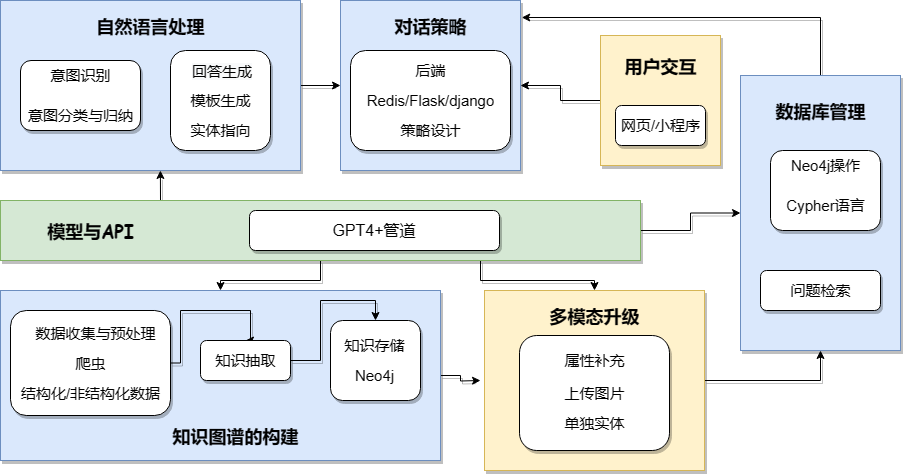

The diagram above was exported from draw.io. Its source (the exported page's mxGraphModel, read from the mxfile embedded in the PNG):
<mxGraphModel dx="1002" dy="621" grid="1" gridSize="10" guides="1" tooltips="1" connect="1" arrows="1" fold="1" page="1" pageScale="1" pageWidth="827" pageHeight="1169" math="0" shadow="0">
  <root>
    <mxCell id="0" />
    <mxCell id="1" parent="0" />
    <mxCell id="embTzENr1ayr-QDK39-g-82" style="edgeStyle=orthogonalEdgeStyle;rounded=0;orthogonalLoop=1;jettySize=auto;html=1;entryX=0;entryY=0.5;entryDx=0;entryDy=0;fontFamily=Comic Sans MS;fontSize=15;shadow=1;sketch=0;" parent="1" source="embTzENr1ayr-QDK39-g-1" target="embTzENr1ayr-QDK39-g-5" edge="1">
      <mxGeometry relative="1" as="geometry" />
    </mxCell>
    <mxCell id="embTzENr1ayr-QDK39-g-1" value="&lt;p style=&quot;line-height: 120%;&quot;&gt;&lt;br&gt;&lt;/p&gt;" style="rounded=0;whiteSpace=wrap;html=1;fillColor=#dae8fc;strokeColor=#6c8ebf;shadow=1;sketch=0;" parent="1" vertex="1">
      <mxGeometry x="40" y="50" width="300" height="170" as="geometry" />
    </mxCell>
    <mxCell id="embTzENr1ayr-QDK39-g-86" style="edgeStyle=orthogonalEdgeStyle;rounded=0;orthogonalLoop=1;jettySize=auto;html=1;fontFamily=Comic Sans MS;fontSize=15;shadow=1;sketch=0;" parent="1" source="embTzENr1ayr-QDK39-g-2" target="embTzENr1ayr-QDK39-g-7" edge="1">
      <mxGeometry relative="1" as="geometry" />
    </mxCell>
    <mxCell id="embTzENr1ayr-QDK39-g-87" style="edgeStyle=orthogonalEdgeStyle;rounded=0;orthogonalLoop=1;jettySize=auto;html=1;fontFamily=Comic Sans MS;fontSize=15;shadow=1;sketch=0;" parent="1" source="embTzENr1ayr-QDK39-g-2" target="embTzENr1ayr-QDK39-g-3" edge="1">
      <mxGeometry relative="1" as="geometry" />
    </mxCell>
    <mxCell id="embTzENr1ayr-QDK39-g-96" style="edgeStyle=orthogonalEdgeStyle;rounded=0;orthogonalLoop=1;jettySize=auto;html=1;exitX=0.75;exitY=1;exitDx=0;exitDy=0;entryX=0.5;entryY=0;entryDx=0;entryDy=0;fontFamily=Comic Sans MS;fontSize=15;shadow=1;sketch=0;" parent="1" source="embTzENr1ayr-QDK39-g-2" target="embTzENr1ayr-QDK39-g-4" edge="1">
      <mxGeometry relative="1" as="geometry" />
    </mxCell>
    <mxCell id="embTzENr1ayr-QDK39-g-97" style="edgeStyle=orthogonalEdgeStyle;rounded=0;sketch=0;orthogonalLoop=1;jettySize=auto;html=1;exitX=0.25;exitY=0;exitDx=0;exitDy=0;entryX=0.533;entryY=1;entryDx=0;entryDy=0;entryPerimeter=0;shadow=1;fontFamily=Comic Sans MS;fontSize=15;" parent="1" source="embTzENr1ayr-QDK39-g-2" target="embTzENr1ayr-QDK39-g-1" edge="1">
      <mxGeometry relative="1" as="geometry" />
    </mxCell>
    <mxCell id="embTzENr1ayr-QDK39-g-2" value="" style="rounded=0;whiteSpace=wrap;html=1;fillColor=#d5e8d4;strokeColor=#82b366;shadow=1;sketch=0;" parent="1" vertex="1">
      <mxGeometry x="40" y="250" width="640" height="60" as="geometry" />
    </mxCell>
    <mxCell id="embTzENr1ayr-QDK39-g-93" style="edgeStyle=orthogonalEdgeStyle;rounded=0;orthogonalLoop=1;jettySize=auto;html=1;fontFamily=Comic Sans MS;fontSize=15;shadow=1;sketch=0;" parent="1" source="embTzENr1ayr-QDK39-g-3" edge="1">
      <mxGeometry relative="1" as="geometry">
        <mxPoint x="520" y="430" as="targetPoint" />
      </mxGeometry>
    </mxCell>
    <mxCell id="embTzENr1ayr-QDK39-g-3" value="" style="rounded=0;whiteSpace=wrap;html=1;fillColor=#dae8fc;strokeColor=#6c8ebf;shadow=1;sketch=0;" parent="1" vertex="1">
      <mxGeometry x="40" y="340" width="440" height="170" as="geometry" />
    </mxCell>
    <mxCell id="embTzENr1ayr-QDK39-g-94" style="edgeStyle=orthogonalEdgeStyle;rounded=0;orthogonalLoop=1;jettySize=auto;html=1;entryX=0.5;entryY=1;entryDx=0;entryDy=0;fontFamily=Comic Sans MS;fontSize=15;shadow=1;sketch=0;" parent="1" source="embTzENr1ayr-QDK39-g-4" target="embTzENr1ayr-QDK39-g-7" edge="1">
      <mxGeometry relative="1" as="geometry" />
    </mxCell>
    <mxCell id="embTzENr1ayr-QDK39-g-4" value="" style="rounded=0;whiteSpace=wrap;html=1;fillColor=#fff2cc;strokeColor=#d6b656;shadow=1;sketch=0;" parent="1" vertex="1">
      <mxGeometry x="524" y="340" width="220" height="180" as="geometry" />
    </mxCell>
    <mxCell id="embTzENr1ayr-QDK39-g-5" value="" style="rounded=0;whiteSpace=wrap;html=1;fillColor=#dae8fc;strokeColor=#6c8ebf;shadow=1;sketch=0;" parent="1" vertex="1">
      <mxGeometry x="380" y="50" width="180" height="170" as="geometry" />
    </mxCell>
    <mxCell id="embTzENr1ayr-QDK39-g-84" style="edgeStyle=orthogonalEdgeStyle;rounded=0;orthogonalLoop=1;jettySize=auto;html=1;exitX=0;exitY=0.5;exitDx=0;exitDy=0;fontFamily=Comic Sans MS;fontSize=15;shadow=1;sketch=0;" parent="1" source="embTzENr1ayr-QDK39-g-6" target="embTzENr1ayr-QDK39-g-5" edge="1">
      <mxGeometry relative="1" as="geometry">
        <mxPoint x="570" y="150" as="targetPoint" />
        <Array as="points" />
      </mxGeometry>
    </mxCell>
    <mxCell id="embTzENr1ayr-QDK39-g-6" value="" style="rounded=0;whiteSpace=wrap;html=1;fillColor=#fff2cc;strokeColor=#d6b656;shadow=1;sketch=0;" parent="1" vertex="1">
      <mxGeometry x="640" y="85" width="120" height="130" as="geometry" />
    </mxCell>
    <mxCell id="embTzENr1ayr-QDK39-g-85" style="edgeStyle=orthogonalEdgeStyle;rounded=0;orthogonalLoop=1;jettySize=auto;html=1;entryX=1.007;entryY=0.1;entryDx=0;entryDy=0;entryPerimeter=0;fontFamily=Comic Sans MS;fontSize=15;shadow=1;sketch=0;" parent="1" source="embTzENr1ayr-QDK39-g-7" target="embTzENr1ayr-QDK39-g-5" edge="1">
      <mxGeometry relative="1" as="geometry">
        <Array as="points">
          <mxPoint x="860" y="67" />
        </Array>
      </mxGeometry>
    </mxCell>
    <mxCell id="embTzENr1ayr-QDK39-g-7" value="" style="rounded=0;whiteSpace=wrap;html=1;fillColor=#dae8fc;strokeColor=#6c8ebf;shadow=1;sketch=0;" parent="1" vertex="1">
      <mxGeometry x="780" y="125" width="160" height="275" as="geometry" />
    </mxCell>
    <mxCell id="embTzENr1ayr-QDK39-g-8" value="" style="rounded=1;whiteSpace=wrap;html=1;shadow=1;sketch=0;" parent="1" vertex="1">
      <mxGeometry x="60" y="110" width="120" height="70" as="geometry" />
    </mxCell>
    <mxCell id="embTzENr1ayr-QDK39-g-9" value="" style="rounded=1;whiteSpace=wrap;html=1;shadow=1;sketch=0;" parent="1" vertex="1">
      <mxGeometry x="210" y="100" width="100" height="100" as="geometry" />
    </mxCell>
    <mxCell id="embTzENr1ayr-QDK39-g-10" value="" style="rounded=1;whiteSpace=wrap;html=1;shadow=1;sketch=0;" parent="1" vertex="1">
      <mxGeometry x="390" y="100" width="160" height="100" as="geometry" />
    </mxCell>
    <mxCell id="embTzENr1ayr-QDK39-g-11" value="" style="rounded=1;whiteSpace=wrap;html=1;shadow=1;sketch=0;" parent="1" vertex="1">
      <mxGeometry x="655" y="155" width="90" height="40" as="geometry" />
    </mxCell>
    <mxCell id="embTzENr1ayr-QDK39-g-13" value="" style="rounded=1;whiteSpace=wrap;html=1;shadow=1;sketch=0;" parent="1" vertex="1">
      <mxGeometry x="810" y="200" width="110" height="80" as="geometry" />
    </mxCell>
    <mxCell id="embTzENr1ayr-QDK39-g-14" value="" style="rounded=1;whiteSpace=wrap;html=1;shadow=1;sketch=0;" parent="1" vertex="1">
      <mxGeometry x="800" y="320" width="120" height="40" as="geometry" />
    </mxCell>
    <mxCell id="embTzENr1ayr-QDK39-g-16" value="&lt;font style=&quot;font-size: 16px;&quot;&gt;GPT4+管道&lt;/font&gt;" style="rounded=1;whiteSpace=wrap;html=1;shadow=1;sketch=0;" parent="1" vertex="1">
      <mxGeometry x="289" y="260" width="250" height="40" as="geometry" />
    </mxCell>
    <mxCell id="embTzENr1ayr-QDK39-g-91" style="edgeStyle=orthogonalEdgeStyle;rounded=0;orthogonalLoop=1;jettySize=auto;html=1;exitX=1;exitY=0.5;exitDx=0;exitDy=0;entryX=0.5;entryY=0;entryDx=0;entryDy=0;fontFamily=Comic Sans MS;fontSize=15;shadow=1;sketch=0;" parent="1" source="embTzENr1ayr-QDK39-g-17" target="embTzENr1ayr-QDK39-g-18" edge="1">
      <mxGeometry relative="1" as="geometry">
        <Array as="points">
          <mxPoint x="220" y="413" />
          <mxPoint x="220" y="360" />
          <mxPoint x="290" y="360" />
        </Array>
      </mxGeometry>
    </mxCell>
    <mxCell id="embTzENr1ayr-QDK39-g-17" value="" style="rounded=1;whiteSpace=wrap;html=1;shadow=1;sketch=0;" parent="1" vertex="1">
      <mxGeometry x="50" y="360" width="160" height="105" as="geometry" />
    </mxCell>
    <mxCell id="embTzENr1ayr-QDK39-g-92" style="edgeStyle=orthogonalEdgeStyle;rounded=0;orthogonalLoop=1;jettySize=auto;html=1;exitX=1;exitY=0.5;exitDx=0;exitDy=0;entryX=0.5;entryY=0;entryDx=0;entryDy=0;fontFamily=Comic Sans MS;fontSize=15;shadow=1;sketch=0;" parent="1" source="embTzENr1ayr-QDK39-g-18" target="embTzENr1ayr-QDK39-g-19" edge="1">
      <mxGeometry relative="1" as="geometry">
        <Array as="points">
          <mxPoint x="360" y="410" />
          <mxPoint x="360" y="350" />
          <mxPoint x="415" y="350" />
        </Array>
      </mxGeometry>
    </mxCell>
    <mxCell id="embTzENr1ayr-QDK39-g-18" value="" style="rounded=1;whiteSpace=wrap;html=1;shadow=1;sketch=0;" parent="1" vertex="1">
      <mxGeometry x="240" y="390" width="90" height="40" as="geometry" />
    </mxCell>
    <mxCell id="embTzENr1ayr-QDK39-g-19" value="" style="rounded=1;whiteSpace=wrap;html=1;shadow=1;sketch=0;" parent="1" vertex="1">
      <mxGeometry x="370" y="370" width="90" height="80" as="geometry" />
    </mxCell>
    <mxCell id="embTzENr1ayr-QDK39-g-20" value="&lt;font style=&quot;font-size: 18px;&quot;&gt;自然语言处理&lt;/font&gt;" style="text;html=1;resizable=0;autosize=1;align=center;verticalAlign=middle;points=[];fillColor=none;strokeColor=none;rounded=0;fontSize=18;fontStyle=1;fontFamily=Comic Sans MS;shadow=1;sketch=0;" parent="1" vertex="1">
      <mxGeometry x="125" y="55" width="130" height="40" as="geometry" />
    </mxCell>
    <mxCell id="embTzENr1ayr-QDK39-g-21" value="&lt;font style=&quot;font-size: 18px;&quot;&gt;对话策略&lt;/font&gt;" style="text;html=1;resizable=0;autosize=1;align=center;verticalAlign=middle;points=[];fillColor=none;strokeColor=none;rounded=0;fontSize=18;fontStyle=1;fontFamily=Comic Sans MS;shadow=1;sketch=0;" parent="1" vertex="1">
      <mxGeometry x="420" y="55" width="100" height="40" as="geometry" />
    </mxCell>
    <mxCell id="embTzENr1ayr-QDK39-g-23" value="&lt;font style=&quot;font-size: 18px;&quot;&gt;模型与API&lt;/font&gt;" style="text;html=1;resizable=0;autosize=1;align=center;verticalAlign=middle;points=[];fillColor=none;strokeColor=none;rounded=0;fontStyle=1;fontSize=18;fontFamily=Comic Sans MS;shadow=1;sketch=0;" parent="1" vertex="1">
      <mxGeometry x="75" y="260" width="110" height="40" as="geometry" />
    </mxCell>
    <mxCell id="embTzENr1ayr-QDK39-g-24" value="&lt;span style=&quot;font-size: 18px;&quot;&gt;知识图谱的构建&lt;/span&gt;" style="text;html=1;resizable=0;autosize=1;align=center;verticalAlign=middle;points=[];fillColor=none;strokeColor=none;rounded=0;fontStyle=1;fontSize=18;fontFamily=Comic Sans MS;shadow=1;sketch=0;" parent="1" vertex="1">
      <mxGeometry x="200" y="465" width="150" height="40" as="geometry" />
    </mxCell>
    <mxCell id="embTzENr1ayr-QDK39-g-25" value="&lt;span style=&quot;font-size: 18px;&quot;&gt;多模态升级&lt;/span&gt;" style="text;html=1;resizable=0;autosize=1;align=center;verticalAlign=middle;points=[];fillColor=none;strokeColor=none;rounded=0;fontStyle=1;fontSize=18;fontFamily=Comic Sans MS;shadow=1;sketch=0;" parent="1" vertex="1">
      <mxGeometry x="579" y="345" width="110" height="40" as="geometry" />
    </mxCell>
    <mxCell id="embTzENr1ayr-QDK39-g-27" value="&lt;span style=&quot;font-size: 18px;&quot;&gt;数据库管理&lt;/span&gt;" style="text;html=1;resizable=0;autosize=1;align=center;verticalAlign=middle;points=[];rounded=0;fontSize=18;fontStyle=1;fontFamily=Comic Sans MS;shadow=1;sketch=0;" parent="1" vertex="1">
      <mxGeometry x="805" y="140" width="110" height="40" as="geometry" />
    </mxCell>
    <mxCell id="embTzENr1ayr-QDK39-g-29" value="&lt;span style=&quot;font-size: 15px;&quot;&gt;意图识别&lt;/span&gt;" style="text;html=1;resizable=0;autosize=1;align=center;verticalAlign=middle;points=[];rounded=0;fontSize=15;fontStyle=0;shadow=1;sketch=0;" parent="1" vertex="1">
      <mxGeometry x="80" y="110" width="80" height="30" as="geometry" />
    </mxCell>
    <mxCell id="embTzENr1ayr-QDK39-g-47" value="用户交互" style="text;html=1;resizable=0;autosize=1;align=center;verticalAlign=middle;points=[];fillColor=none;strokeColor=none;rounded=0;fontSize=18;fontStyle=1;fontFamily=Comic Sans MS;shadow=1;sketch=0;" parent="1" vertex="1">
      <mxGeometry x="650" y="95" width="100" height="40" as="geometry" />
    </mxCell>
    <mxCell id="embTzENr1ayr-QDK39-g-49" value="&lt;span style=&quot;font-size: 15px;&quot;&gt;后端&lt;/span&gt;" style="text;html=1;resizable=0;autosize=1;align=center;verticalAlign=middle;points=[];fillColor=none;strokeColor=none;rounded=0;fontSize=15;fontStyle=0;shadow=1;sketch=0;" parent="1" vertex="1">
      <mxGeometry x="445" y="105" width="50" height="30" as="geometry" />
    </mxCell>
    <mxCell id="embTzENr1ayr-QDK39-g-51" value="&lt;span style=&quot;font-size: 15px;&quot;&gt;网页/小程序&lt;/span&gt;" style="text;html=1;resizable=0;autosize=1;align=center;verticalAlign=middle;points=[];fillColor=none;strokeColor=none;rounded=0;fontSize=15;fontStyle=0;shadow=1;sketch=0;" parent="1" vertex="1">
      <mxGeometry x="650" y="160" width="100" height="30" as="geometry" />
    </mxCell>
    <mxCell id="embTzENr1ayr-QDK39-g-52" value="&lt;span style=&quot;font-size: 15px;&quot;&gt;Neo4j操作&lt;/span&gt;" style="text;html=1;resizable=0;autosize=1;align=center;verticalAlign=middle;points=[];fillColor=none;strokeColor=none;rounded=0;fontSize=15;fontStyle=0;shadow=1;sketch=0;" parent="1" vertex="1">
      <mxGeometry x="820" y="200" width="90" height="30" as="geometry" />
    </mxCell>
    <mxCell id="embTzENr1ayr-QDK39-g-53" value="&lt;font style=&quot;font-size: 15px;&quot;&gt;问题检索&lt;/font&gt;" style="text;html=1;resizable=0;autosize=1;align=center;verticalAlign=middle;points=[];fillColor=none;strokeColor=none;rounded=0;fontSize=15;fontStyle=0;shadow=1;sketch=0;" parent="1" vertex="1">
      <mxGeometry x="820" y="325" width="80" height="30" as="geometry" />
    </mxCell>
    <mxCell id="embTzENr1ayr-QDK39-g-55" value="&lt;font style=&quot;font-size: 15px;&quot;&gt;数据收集与预处理&lt;/font&gt;" style="text;html=1;resizable=0;autosize=1;align=center;verticalAlign=middle;points=[];fillColor=none;strokeColor=none;rounded=0;fontSize=15;fontStyle=0;shadow=1;sketch=0;" parent="1" vertex="1">
      <mxGeometry x="65" y="367.5" width="140" height="30" as="geometry" />
    </mxCell>
    <mxCell id="embTzENr1ayr-QDK39-g-56" value="&lt;font style=&quot;font-size: 15px;&quot;&gt;知识抽取&lt;/font&gt;" style="text;html=1;resizable=0;autosize=1;align=center;verticalAlign=middle;points=[];fillColor=none;strokeColor=none;rounded=0;fontSize=15;fontStyle=0;shadow=1;sketch=0;" parent="1" vertex="1">
      <mxGeometry x="245" y="395" width="80" height="30" as="geometry" />
    </mxCell>
    <mxCell id="embTzENr1ayr-QDK39-g-57" value="&lt;font style=&quot;font-size: 15px;&quot;&gt;知识存储&lt;/font&gt;" style="text;html=1;resizable=0;autosize=1;align=center;verticalAlign=middle;points=[];fillColor=none;strokeColor=none;rounded=0;fontSize=15;fontStyle=0;shadow=1;sketch=0;" parent="1" vertex="1">
      <mxGeometry x="374" y="380" width="80" height="30" as="geometry" />
    </mxCell>
    <mxCell id="embTzENr1ayr-QDK39-g-59" value="" style="rounded=1;whiteSpace=wrap;html=1;fontFamily=Comic Sans MS;fontSize=18;shadow=1;sketch=0;" parent="1" vertex="1">
      <mxGeometry x="559" y="385" width="150" height="115" as="geometry" />
    </mxCell>
    <mxCell id="embTzENr1ayr-QDK39-g-60" value="&lt;span style=&quot;font-size: 15px;&quot;&gt;属性补充&lt;/span&gt;" style="text;html=1;resizable=0;autosize=1;align=center;verticalAlign=middle;points=[];fillColor=none;strokeColor=none;rounded=0;fontSize=15;fontStyle=0;shadow=1;sketch=0;" parent="1" vertex="1">
      <mxGeometry x="594" y="395" width="80" height="30" as="geometry" />
    </mxCell>
    <mxCell id="embTzENr1ayr-QDK39-g-61" value="&lt;span style=&quot;font-size: 15px;&quot;&gt;意图分类与归纳&lt;/span&gt;" style="text;html=1;resizable=0;autosize=1;align=center;verticalAlign=middle;points=[];rounded=0;fontSize=15;fontStyle=0;shadow=1;sketch=0;" parent="1" vertex="1">
      <mxGeometry x="55" y="150" width="130" height="30" as="geometry" />
    </mxCell>
    <mxCell id="embTzENr1ayr-QDK39-g-62" value="&lt;font style=&quot;font-size: 15px;&quot;&gt;模板生成&lt;/font&gt;" style="text;html=1;resizable=0;autosize=1;align=center;verticalAlign=middle;points=[];fillColor=none;strokeColor=none;rounded=0;fontSize=15;fontStyle=0;shadow=1;sketch=0;" parent="1" vertex="1">
      <mxGeometry x="220" y="135" width="80" height="30" as="geometry" />
    </mxCell>
    <mxCell id="embTzENr1ayr-QDK39-g-63" value="&lt;font style=&quot;font-size: 15px;&quot;&gt;实体指向&lt;/font&gt;" style="text;html=1;resizable=0;autosize=1;align=center;verticalAlign=middle;points=[];fillColor=none;strokeColor=none;rounded=0;fontSize=15;fontStyle=0;shadow=1;sketch=0;" parent="1" vertex="1">
      <mxGeometry x="220" y="165" width="80" height="30" as="geometry" />
    </mxCell>
    <mxCell id="embTzENr1ayr-QDK39-g-64" value="&lt;span style=&quot;font-size: 15px;&quot;&gt;Redis/Flask/django&lt;/span&gt;" style="text;html=1;resizable=0;autosize=1;align=center;verticalAlign=middle;points=[];fillColor=none;strokeColor=none;rounded=0;fontSize=15;fontStyle=0;shadow=1;sketch=0;" parent="1" vertex="1">
      <mxGeometry x="395" y="135" width="150" height="30" as="geometry" />
    </mxCell>
    <mxCell id="embTzENr1ayr-QDK39-g-65" value="&lt;span style=&quot;font-size: 15px;&quot;&gt;策略设计&lt;/span&gt;" style="text;html=1;resizable=0;autosize=1;align=center;verticalAlign=middle;points=[];fillColor=none;strokeColor=none;rounded=0;fontSize=15;fontStyle=0;shadow=1;sketch=0;" parent="1" vertex="1">
      <mxGeometry x="430" y="165" width="80" height="30" as="geometry" />
    </mxCell>
    <mxCell id="embTzENr1ayr-QDK39-g-66" value="&lt;span style=&quot;font-size: 15px;&quot;&gt;Cypher语言&lt;/span&gt;" style="text;html=1;resizable=0;autosize=1;align=center;verticalAlign=middle;points=[];fillColor=none;strokeColor=none;rounded=0;fontSize=15;fontStyle=0;shadow=1;sketch=0;" parent="1" vertex="1">
      <mxGeometry x="815" y="240" width="100" height="30" as="geometry" />
    </mxCell>
    <mxCell id="embTzENr1ayr-QDK39-g-71" value="&lt;span style=&quot;font-size: 15px;&quot;&gt;结构化/非结构化数据&lt;/span&gt;" style="text;html=1;resizable=0;autosize=1;align=center;verticalAlign=middle;points=[];fillColor=none;strokeColor=none;rounded=0;fontSize=15;fontStyle=0;shadow=1;sketch=0;" parent="1" vertex="1">
      <mxGeometry x="50" y="427.5" width="160" height="30" as="geometry" />
    </mxCell>
    <mxCell id="embTzENr1ayr-QDK39-g-72" value="&lt;font style=&quot;font-size: 15px;&quot;&gt;Neo4j&lt;br style=&quot;font-size: 15px;&quot;&gt;&lt;/font&gt;" style="text;html=1;resizable=0;autosize=1;align=center;verticalAlign=middle;points=[];fillColor=none;strokeColor=none;rounded=0;fontSize=15;fontStyle=0;shadow=1;sketch=0;" parent="1" vertex="1">
      <mxGeometry x="384" y="410" width="60" height="30" as="geometry" />
    </mxCell>
    <mxCell id="embTzENr1ayr-QDK39-g-74" value="&lt;span style=&quot;font-size: 15px;&quot;&gt;上传图片&lt;/span&gt;" style="text;html=1;resizable=0;autosize=1;align=center;verticalAlign=middle;points=[];fillColor=none;strokeColor=none;rounded=0;fontSize=15;fontStyle=0;shadow=1;sketch=0;" parent="1" vertex="1">
      <mxGeometry x="594" y="427.5" width="80" height="30" as="geometry" />
    </mxCell>
    <mxCell id="embTzENr1ayr-QDK39-g-75" value="&lt;span style=&quot;font-size: 15px;&quot;&gt;单独实体&lt;/span&gt;" style="text;html=1;resizable=0;autosize=1;align=center;verticalAlign=middle;points=[];fillColor=none;strokeColor=none;rounded=0;fontSize=15;fontStyle=0;shadow=1;sketch=0;" parent="1" vertex="1">
      <mxGeometry x="594" y="457.5" width="80" height="30" as="geometry" />
    </mxCell>
    <mxCell id="embTzENr1ayr-QDK39-g-76" value="&lt;span style=&quot;color: rgb(0, 0, 0); font-family: Helvetica; font-size: 15px; font-style: normal; font-variant-ligatures: normal; font-variant-caps: normal; font-weight: 400; letter-spacing: normal; orphans: 2; text-align: center; text-indent: 0px; text-transform: none; widows: 2; word-spacing: 0px; -webkit-text-stroke-width: 0px; background-color: rgb(248, 249, 250); text-decoration-thickness: initial; text-decoration-style: initial; text-decoration-color: initial; float: none; display: inline !important;&quot;&gt;回答生成&lt;/span&gt;" style="text;whiteSpace=wrap;html=1;fontSize=15;fontFamily=Comic Sans MS;shadow=1;sketch=0;" parent="1" vertex="1">
      <mxGeometry x="230" y="105" width="90" height="40" as="geometry" />
    </mxCell>
    <mxCell id="embTzENr1ayr-QDK39-g-77" value="爬虫" style="text;html=1;resizable=0;autosize=1;align=center;verticalAlign=middle;points=[];fillColor=none;strokeColor=none;rounded=0;fontSize=15;fontStyle=0;shadow=1;sketch=0;" parent="1" vertex="1">
      <mxGeometry x="105" y="397.5" width="50" height="30" as="geometry" />
    </mxCell>
  </root>
</mxGraphModel>